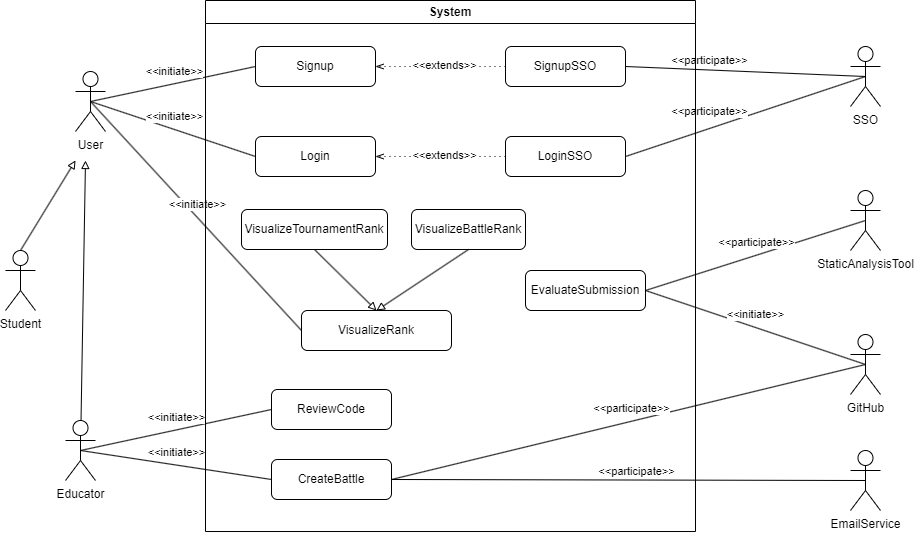

The diagram above was exported from draw.io. Its source (the exported page's mxGraphModel, read from the mxfile embedded in the PNG):
<mxGraphModel dx="1232" dy="654" grid="1" gridSize="10" guides="1" tooltips="1" connect="1" arrows="1" fold="1" page="1" pageScale="1" pageWidth="1654" pageHeight="2336" math="0" shadow="0">
  <root>
    <mxCell id="0" />
    <mxCell id="1" parent="0" />
    <mxCell id="2" value="StaticAnalysisTool" style="shape=umlActor;verticalLabelPosition=bottom;verticalAlign=top;html=1;outlineConnect=0;" vertex="1" parent="1">
      <mxGeometry x="2305" y="980" width="30" height="60" as="geometry" />
    </mxCell>
    <mxCell id="3" value="Student" style="shape=umlActor;verticalLabelPosition=bottom;verticalAlign=top;html=1;outlineConnect=0;" vertex="1" parent="1">
      <mxGeometry x="1460" y="1040" width="30" height="60" as="geometry" />
    </mxCell>
    <mxCell id="4" value="Educator" style="shape=umlActor;verticalLabelPosition=bottom;verticalAlign=top;html=1;outlineConnect=0;" vertex="1" parent="1">
      <mxGeometry x="1520" y="1210" width="30" height="60" as="geometry" />
    </mxCell>
    <mxCell id="5" value="SSO" style="shape=umlActor;verticalLabelPosition=bottom;verticalAlign=top;html=1;outlineConnect=0;" vertex="1" parent="1">
      <mxGeometry x="2305" y="836" width="30" height="60" as="geometry" />
    </mxCell>
    <mxCell id="6" value="GitHub" style="shape=umlActor;verticalLabelPosition=bottom;verticalAlign=top;html=1;outlineConnect=0;" vertex="1" parent="1">
      <mxGeometry x="2305" y="1124" width="30" height="60" as="geometry" />
    </mxCell>
    <mxCell id="7" value="Login" style="rounded=1;whiteSpace=wrap;html=1;" vertex="1" parent="1">
      <mxGeometry x="1710" y="926" width="120" height="40" as="geometry" />
    </mxCell>
    <mxCell id="8" value="Signup" style="rounded=1;whiteSpace=wrap;html=1;" vertex="1" parent="1">
      <mxGeometry x="1710" y="836" width="120" height="40" as="geometry" />
    </mxCell>
    <mxCell id="9" value="" style="endArrow=none;html=1;rounded=0;exitX=1;exitY=0.5;exitDx=0;exitDy=0;entryX=0.5;entryY=0.5;entryDx=0;entryDy=0;entryPerimeter=0;" edge="1" source="39" target="5" parent="1">
      <mxGeometry width="50" height="50" relative="1" as="geometry">
        <mxPoint x="2010" y="1241" as="sourcePoint" />
        <mxPoint x="2060" y="1191" as="targetPoint" />
      </mxGeometry>
    </mxCell>
    <mxCell id="10" value="&amp;lt;&amp;lt;participate&amp;gt;&amp;gt;" style="edgeLabel;html=1;align=center;verticalAlign=middle;resizable=0;points=[];" vertex="1" connectable="0" parent="9">
      <mxGeometry x="-0.0875" y="-1" relative="1" as="geometry">
        <mxPoint x="-26" y="-10" as="offset" />
      </mxGeometry>
    </mxCell>
    <mxCell id="11" value="" style="endArrow=none;html=1;rounded=0;exitX=0.5;exitY=0.5;exitDx=0;exitDy=0;exitPerimeter=0;entryX=0;entryY=0.5;entryDx=0;entryDy=0;" edge="1" source="43" target="7" parent="1">
      <mxGeometry width="50" height="50" relative="1" as="geometry">
        <mxPoint x="1690" y="1131" as="sourcePoint" />
        <mxPoint x="1740" y="1081" as="targetPoint" />
      </mxGeometry>
    </mxCell>
    <mxCell id="12" value="&amp;lt;&amp;lt;initiate&amp;gt;&amp;gt;" style="edgeLabel;html=1;align=center;verticalAlign=middle;resizable=0;points=[];" vertex="1" connectable="0" parent="11">
      <mxGeometry x="0.0072" relative="1" as="geometry">
        <mxPoint y="-13" as="offset" />
      </mxGeometry>
    </mxCell>
    <mxCell id="13" value="" style="endArrow=none;html=1;rounded=0;entryX=0;entryY=0.5;entryDx=0;entryDy=0;exitX=0.5;exitY=0.5;exitDx=0;exitDy=0;exitPerimeter=0;" edge="1" source="43" target="8" parent="1">
      <mxGeometry width="50" height="50" relative="1" as="geometry">
        <mxPoint x="1580" y="1161" as="sourcePoint" />
        <mxPoint x="1825" y="1195" as="targetPoint" />
      </mxGeometry>
    </mxCell>
    <mxCell id="14" value="&amp;lt;&amp;lt;initiate&amp;gt;&amp;gt;" style="edgeLabel;html=1;align=center;verticalAlign=middle;resizable=0;points=[];" vertex="1" connectable="0" parent="13">
      <mxGeometry x="0.0072" relative="1" as="geometry">
        <mxPoint y="-13" as="offset" />
      </mxGeometry>
    </mxCell>
    <mxCell id="15" value="" style="endArrow=none;html=1;rounded=0;exitX=1;exitY=0.5;exitDx=0;exitDy=0;entryX=0.5;entryY=0.5;entryDx=0;entryDy=0;entryPerimeter=0;" edge="1" source="40" target="5" parent="1">
      <mxGeometry width="50" height="50" relative="1" as="geometry">
        <mxPoint x="1950" y="1171" as="sourcePoint" />
        <mxPoint x="2320" y="1171" as="targetPoint" />
      </mxGeometry>
    </mxCell>
    <mxCell id="16" value="&amp;lt;&amp;lt;participate&amp;gt;&amp;gt;" style="edgeLabel;html=1;align=center;verticalAlign=middle;resizable=0;points=[];" vertex="1" connectable="0" parent="15">
      <mxGeometry x="-0.0875" y="-1" relative="1" as="geometry">
        <mxPoint x="-26" y="-12" as="offset" />
      </mxGeometry>
    </mxCell>
    <mxCell id="17" value="" style="endArrow=none;html=1;rounded=0;exitX=0.5;exitY=0.5;exitDx=0;exitDy=0;exitPerimeter=0;entryX=0;entryY=0.5;entryDx=0;entryDy=0;" edge="1" source="4" target="32" parent="1">
      <mxGeometry width="50" height="50" relative="1" as="geometry">
        <mxPoint x="1540" y="1171" as="sourcePoint" />
        <mxPoint x="1785" y="1205" as="targetPoint" />
      </mxGeometry>
    </mxCell>
    <mxCell id="18" value="&amp;lt;&amp;lt;initiate&amp;gt;&amp;gt;" style="edgeLabel;html=1;align=center;verticalAlign=middle;resizable=0;points=[];" vertex="1" connectable="0" parent="17">
      <mxGeometry x="0.0072" relative="1" as="geometry">
        <mxPoint y="-13" as="offset" />
      </mxGeometry>
    </mxCell>
    <mxCell id="19" value="" style="endArrow=none;html=1;rounded=0;exitX=1;exitY=0.5;exitDx=0;exitDy=0;entryX=0.5;entryY=0.5;entryDx=0;entryDy=0;entryPerimeter=0;" edge="1" source="36" target="2" parent="1">
      <mxGeometry width="50" height="50" relative="1" as="geometry">
        <mxPoint x="2630" y="1106" as="sourcePoint" />
        <mxPoint x="2875" y="1140" as="targetPoint" />
      </mxGeometry>
    </mxCell>
    <mxCell id="20" value="&amp;lt;&amp;lt;participate&amp;gt;&amp;gt;" style="edgeLabel;html=1;align=center;verticalAlign=middle;resizable=0;points=[];" vertex="1" connectable="0" parent="19">
      <mxGeometry x="0.0072" relative="1" as="geometry">
        <mxPoint y="-13" as="offset" />
      </mxGeometry>
    </mxCell>
    <mxCell id="21" value="" style="endArrow=none;html=1;rounded=0;exitX=0.5;exitY=0.5;exitDx=0;exitDy=0;exitPerimeter=0;entryX=1;entryY=0.5;entryDx=0;entryDy=0;" edge="1" source="6" target="36" parent="1">
      <mxGeometry width="50" height="50" relative="1" as="geometry">
        <mxPoint x="2240" y="901" as="sourcePoint" />
        <mxPoint x="2485" y="1258" as="targetPoint" />
      </mxGeometry>
    </mxCell>
    <mxCell id="22" value="&amp;lt;&amp;lt;initiate&amp;gt;&amp;gt;" style="edgeLabel;html=1;align=center;verticalAlign=middle;resizable=0;points=[];" vertex="1" connectable="0" parent="21">
      <mxGeometry x="0.0072" relative="1" as="geometry">
        <mxPoint y="-13" as="offset" />
      </mxGeometry>
    </mxCell>
    <mxCell id="23" value="EmailService" style="shape=umlActor;verticalLabelPosition=bottom;verticalAlign=top;html=1;outlineConnect=0;" vertex="1" parent="1">
      <mxGeometry x="2305" y="1240" width="30" height="60" as="geometry" />
    </mxCell>
    <mxCell id="24" value="" style="endArrow=none;html=1;rounded=0;exitX=1;exitY=0.5;exitDx=0;exitDy=0;entryX=0.5;entryY=0.5;entryDx=0;entryDy=0;entryPerimeter=0;" edge="1" source="32" target="23" parent="1">
      <mxGeometry width="50" height="50" relative="1" as="geometry">
        <mxPoint x="1980" y="1261" as="sourcePoint" />
        <mxPoint x="2232" y="1290" as="targetPoint" />
      </mxGeometry>
    </mxCell>
    <mxCell id="25" value="&amp;lt;&amp;lt;participate&amp;gt;&amp;gt;" style="edgeLabel;html=1;align=center;verticalAlign=middle;resizable=0;points=[];" vertex="1" connectable="0" parent="1">
      <mxGeometry x="2090.00424222968" y="1260.0025931183366" as="geometry" />
    </mxCell>
    <mxCell id="26" value="" style="endArrow=none;html=1;rounded=0;entryX=0;entryY=0.5;entryDx=0;entryDy=0;exitX=0.5;exitY=0.5;exitDx=0;exitDy=0;exitPerimeter=0;" edge="1" source="43" target="35" parent="1">
      <mxGeometry width="50" height="50" relative="1" as="geometry">
        <mxPoint x="1680" y="1101" as="sourcePoint" />
        <mxPoint x="1925" y="1231" as="targetPoint" />
      </mxGeometry>
    </mxCell>
    <mxCell id="27" value="&amp;lt;&amp;lt;initiate&amp;gt;&amp;gt;" style="edgeLabel;html=1;align=center;verticalAlign=middle;resizable=0;points=[];" vertex="1" connectable="0" parent="26">
      <mxGeometry x="0.0072" relative="1" as="geometry">
        <mxPoint y="-13" as="offset" />
      </mxGeometry>
    </mxCell>
    <mxCell id="28" value="" style="endArrow=none;html=1;rounded=0;exitX=0.5;exitY=0.5;exitDx=0;exitDy=0;exitPerimeter=0;entryX=0;entryY=0.5;entryDx=0;entryDy=0;" edge="1" source="4" target="31" parent="1">
      <mxGeometry width="50" height="50" relative="1" as="geometry">
        <mxPoint x="1430" y="1703.6671531884285" as="sourcePoint" />
        <mxPoint x="1675" y="2060.6671531884285" as="targetPoint" />
      </mxGeometry>
    </mxCell>
    <mxCell id="29" value="&amp;lt;&amp;lt;initiate&amp;gt;&amp;gt;" style="edgeLabel;html=1;align=center;verticalAlign=middle;resizable=0;points=[];" vertex="1" connectable="0" parent="28">
      <mxGeometry x="0.0072" relative="1" as="geometry">
        <mxPoint y="-13" as="offset" />
      </mxGeometry>
    </mxCell>
    <mxCell id="30" value="System" style="swimlane;whiteSpace=wrap;html=1;" vertex="1" parent="1">
      <mxGeometry x="1660" y="790" width="490" height="531.01" as="geometry" />
    </mxCell>
    <mxCell id="31" value="ReviewCode" style="rounded=1;whiteSpace=wrap;html=1;" vertex="1" parent="30">
      <mxGeometry x="66" y="388.99715318842846" width="120" height="40" as="geometry" />
    </mxCell>
    <mxCell id="32" value="CreateBattle" style="rounded=1;whiteSpace=wrap;html=1;" vertex="1" parent="30">
      <mxGeometry x="66" y="459" width="120" height="40" as="geometry" />
    </mxCell>
    <mxCell id="33" value="VisualizeTournamentRank" style="rounded=1;whiteSpace=wrap;html=1;" vertex="1" parent="30">
      <mxGeometry x="36" y="209" width="146" height="40" as="geometry" />
    </mxCell>
    <mxCell id="34" value="VisualizeBattleRank" style="rounded=1;whiteSpace=wrap;html=1;" vertex="1" parent="30">
      <mxGeometry x="206" y="209" width="114" height="40" as="geometry" />
    </mxCell>
    <mxCell id="35" value="VisualizeRank" style="rounded=1;whiteSpace=wrap;html=1;" vertex="1" parent="30">
      <mxGeometry x="96" y="310" width="150" height="40" as="geometry" />
    </mxCell>
    <mxCell id="36" value="EvaluateSubmission" style="rounded=1;whiteSpace=wrap;html=1;" vertex="1" parent="30">
      <mxGeometry x="320" y="270" width="120" height="40" as="geometry" />
    </mxCell>
    <mxCell id="37" value="" style="endArrow=block;html=1;rounded=0;endFill=0;entryX=0.5;entryY=0;entryDx=0;entryDy=0;exitX=0.5;exitY=1;exitDx=0;exitDy=0;" edge="1" parent="30" source="33" target="35">
      <mxGeometry width="50" height="50" relative="1" as="geometry">
        <mxPoint x="120" y="270" as="sourcePoint" />
        <mxPoint x="124" y="10" as="targetPoint" />
      </mxGeometry>
    </mxCell>
    <mxCell id="38" value="" style="endArrow=block;html=1;rounded=0;endFill=0;entryX=0.5;entryY=0;entryDx=0;entryDy=0;exitX=0.5;exitY=1;exitDx=0;exitDy=0;" edge="1" parent="30" source="34" target="35">
      <mxGeometry width="50" height="50" relative="1" as="geometry">
        <mxPoint x="170" y="270" as="sourcePoint" />
        <mxPoint x="174" y="10" as="targetPoint" />
      </mxGeometry>
    </mxCell>
    <mxCell id="39" value="LoginSSO" style="rounded=1;whiteSpace=wrap;html=1;" vertex="1" parent="30">
      <mxGeometry x="300" y="136" width="120" height="40" as="geometry" />
    </mxCell>
    <mxCell id="40" value="SignupSSO" style="rounded=1;whiteSpace=wrap;html=1;" vertex="1" parent="30">
      <mxGeometry x="300" y="46" width="120" height="40" as="geometry" />
    </mxCell>
    <mxCell id="41" value="" style="endArrow=none;html=1;rounded=0;exitX=1;exitY=0.5;exitDx=0;exitDy=0;entryX=0.5;entryY=0.5;entryDx=0;entryDy=0;entryPerimeter=0;" edge="1" source="32" target="6" parent="1">
      <mxGeometry width="50" height="50" relative="1" as="geometry">
        <mxPoint x="2040" y="1180" as="sourcePoint" />
        <mxPoint x="2270" y="1178" as="targetPoint" />
      </mxGeometry>
    </mxCell>
    <mxCell id="42" value="&amp;lt;&amp;lt;participate&amp;gt;&amp;gt;" style="edgeLabel;html=1;align=center;verticalAlign=middle;resizable=0;points=[];" vertex="1" connectable="0" parent="41">
      <mxGeometry x="0.0072" relative="1" as="geometry">
        <mxPoint y="-13" as="offset" />
      </mxGeometry>
    </mxCell>
    <mxCell id="43" value="User" style="shape=umlActor;verticalLabelPosition=bottom;verticalAlign=top;html=1;outlineConnect=0;" vertex="1" parent="1">
      <mxGeometry x="1530" y="861" width="30" height="60" as="geometry" />
    </mxCell>
    <mxCell id="44" value="" style="endArrow=block;html=1;rounded=0;endFill=0;exitX=0.5;exitY=0;exitDx=0;exitDy=0;exitPerimeter=0;" edge="1" source="3" parent="1">
      <mxGeometry width="50" height="50" relative="1" as="geometry">
        <mxPoint x="1480" y="1030" as="sourcePoint" />
        <mxPoint x="1530" y="950" as="targetPoint" />
      </mxGeometry>
    </mxCell>
    <mxCell id="45" value="" style="endArrow=block;html=1;rounded=0;endFill=0;" edge="1" source="4" parent="1">
      <mxGeometry width="50" height="50" relative="1" as="geometry">
        <mxPoint x="1530" y="1200" as="sourcePoint" />
        <mxPoint x="1540" y="950" as="targetPoint" />
      </mxGeometry>
    </mxCell>
    <mxCell id="46" value="" style="fontSize=12;html=1;endFill=0;startFill=0;endSize=6;startSize=6;dashed=1;dashPattern=1 4;endArrow=openThin;startArrow=none;rounded=0;entryX=1;entryY=0.5;entryDx=0;entryDy=0;exitX=0;exitY=0.5;exitDx=0;exitDy=0;" edge="1" source="40" target="8" parent="1">
      <mxGeometry width="160" relative="1" as="geometry">
        <mxPoint x="1860" y="870" as="sourcePoint" />
        <mxPoint x="1760" y="910" as="targetPoint" />
      </mxGeometry>
    </mxCell>
    <mxCell id="47" value="&amp;lt;&amp;lt;extends&amp;gt;&amp;gt;" style="edgeLabel;html=1;align=center;verticalAlign=middle;resizable=0;points=[];" vertex="1" connectable="0" parent="46">
      <mxGeometry x="-0.0534" y="-2" relative="1" as="geometry">
        <mxPoint as="offset" />
      </mxGeometry>
    </mxCell>
    <mxCell id="48" value="" style="fontSize=12;html=1;endFill=0;startFill=0;endSize=6;startSize=6;dashed=1;dashPattern=1 4;endArrow=openThin;startArrow=none;rounded=0;exitX=0;exitY=0.5;exitDx=0;exitDy=0;" edge="1" source="39" parent="1">
      <mxGeometry width="160" relative="1" as="geometry">
        <mxPoint x="1860" y="900" as="sourcePoint" />
        <mxPoint x="1830" y="946" as="targetPoint" />
      </mxGeometry>
    </mxCell>
    <mxCell id="49" value="&amp;lt;&amp;lt;extends&amp;gt;&amp;gt;" style="edgeLabel;html=1;align=center;verticalAlign=middle;resizable=0;points=[];" vertex="1" connectable="0" parent="48">
      <mxGeometry x="-0.0534" y="-2" relative="1" as="geometry">
        <mxPoint as="offset" />
      </mxGeometry>
    </mxCell>
  </root>
</mxGraphModel>